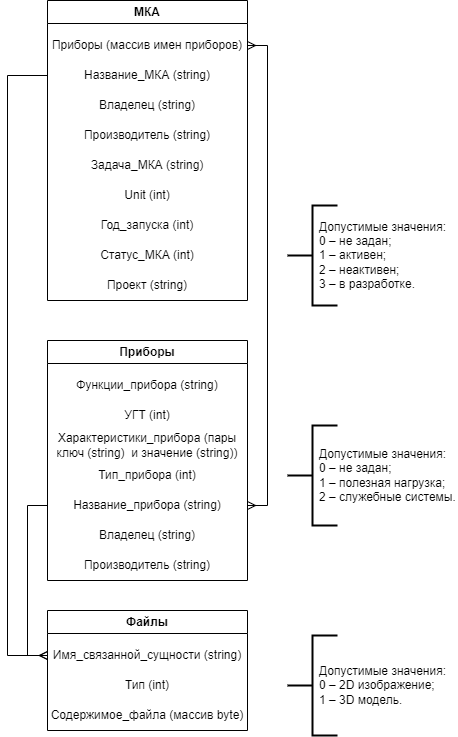

The diagram above was exported from draw.io. Its source (the exported page's mxGraphModel, read from the mxfile embedded in the PNG):
<mxGraphModel dx="1562" dy="860" grid="1" gridSize="10" guides="1" tooltips="1" connect="1" arrows="1" fold="1" page="1" pageScale="1" pageWidth="827" pageHeight="1169" math="0" shadow="0">
  <root>
    <mxCell id="0" />
    <mxCell id="1" parent="0" />
    <mxCell id="onkZCK1fPBk_Dburkxow-1" value="МКА" style="swimlane;whiteSpace=wrap;html=1;" parent="1" vertex="1">
      <mxGeometry x="220" y="180" width="200" height="300" as="geometry" />
    </mxCell>
    <mxCell id="onkZCK1fPBk_Dburkxow-5" value="Приборы (массив имен приборов)" style="text;html=1;strokeColor=none;fillColor=none;align=center;verticalAlign=middle;whiteSpace=wrap;rounded=0;" parent="onkZCK1fPBk_Dburkxow-1" vertex="1">
      <mxGeometry y="30" width="200" height="30" as="geometry" />
    </mxCell>
    <mxCell id="onkZCK1fPBk_Dburkxow-6" value="Владелец (string)" style="text;html=1;strokeColor=none;fillColor=none;align=center;verticalAlign=middle;whiteSpace=wrap;rounded=0;" parent="onkZCK1fPBk_Dburkxow-1" vertex="1">
      <mxGeometry y="90" width="200" height="30" as="geometry" />
    </mxCell>
    <mxCell id="onkZCK1fPBk_Dburkxow-7" value="Производитель (string)" style="text;html=1;strokeColor=none;fillColor=none;align=center;verticalAlign=middle;whiteSpace=wrap;rounded=0;" parent="onkZCK1fPBk_Dburkxow-1" vertex="1">
      <mxGeometry y="120" width="200" height="30" as="geometry" />
    </mxCell>
    <mxCell id="onkZCK1fPBk_Dburkxow-8" value="Задача_МКА (string)" style="text;html=1;strokeColor=none;fillColor=none;align=center;verticalAlign=middle;whiteSpace=wrap;rounded=0;" parent="onkZCK1fPBk_Dburkxow-1" vertex="1">
      <mxGeometry y="150" width="200" height="30" as="geometry" />
    </mxCell>
    <mxCell id="onkZCK1fPBk_Dburkxow-9" value="Unit (int)" style="text;html=1;strokeColor=none;fillColor=none;align=center;verticalAlign=middle;whiteSpace=wrap;rounded=0;" parent="onkZCK1fPBk_Dburkxow-1" vertex="1">
      <mxGeometry y="180" width="200" height="30" as="geometry" />
    </mxCell>
    <mxCell id="onkZCK1fPBk_Dburkxow-10" value="Год_запуска (int)" style="text;html=1;strokeColor=none;fillColor=none;align=center;verticalAlign=middle;whiteSpace=wrap;rounded=0;" parent="onkZCK1fPBk_Dburkxow-1" vertex="1">
      <mxGeometry y="210" width="200" height="30" as="geometry" />
    </mxCell>
    <mxCell id="onkZCK1fPBk_Dburkxow-11" value="Статус_МКА (int)" style="text;html=1;strokeColor=none;fillColor=none;align=center;verticalAlign=middle;whiteSpace=wrap;rounded=0;" parent="onkZCK1fPBk_Dburkxow-1" vertex="1">
      <mxGeometry y="240" width="200" height="30" as="geometry" />
    </mxCell>
    <mxCell id="onkZCK1fPBk_Dburkxow-13" value="Проект (string)" style="text;html=1;strokeColor=none;fillColor=none;align=center;verticalAlign=middle;whiteSpace=wrap;rounded=0;" parent="onkZCK1fPBk_Dburkxow-1" vertex="1">
      <mxGeometry y="270" width="200" height="30" as="geometry" />
    </mxCell>
    <mxCell id="onkZCK1fPBk_Dburkxow-4" value="Название_МКА (string)" style="text;html=1;strokeColor=none;fillColor=none;align=center;verticalAlign=middle;whiteSpace=wrap;rounded=0;" parent="onkZCK1fPBk_Dburkxow-1" vertex="1">
      <mxGeometry y="60" width="200" height="30" as="geometry" />
    </mxCell>
    <mxCell id="onkZCK1fPBk_Dburkxow-2" value="Приборы" style="swimlane;whiteSpace=wrap;html=1;" parent="1" vertex="1">
      <mxGeometry x="220" y="520" width="200" height="240" as="geometry" />
    </mxCell>
    <mxCell id="onkZCK1fPBk_Dburkxow-14" value="Функции_прибора (string)" style="text;html=1;strokeColor=none;fillColor=none;align=center;verticalAlign=middle;whiteSpace=wrap;rounded=0;" parent="onkZCK1fPBk_Dburkxow-2" vertex="1">
      <mxGeometry y="30" width="200" height="30" as="geometry" />
    </mxCell>
    <mxCell id="onkZCK1fPBk_Dburkxow-15" value="УГТ (int)" style="text;html=1;strokeColor=none;fillColor=none;align=center;verticalAlign=middle;whiteSpace=wrap;rounded=0;" parent="onkZCK1fPBk_Dburkxow-2" vertex="1">
      <mxGeometry y="60" width="200" height="30" as="geometry" />
    </mxCell>
    <mxCell id="onkZCK1fPBk_Dburkxow-16" value="Характеристики_прибора (пары ключ (string)&amp;nbsp; и значение (string))" style="text;html=1;strokeColor=none;fillColor=none;align=center;verticalAlign=middle;whiteSpace=wrap;rounded=0;" parent="onkZCK1fPBk_Dburkxow-2" vertex="1">
      <mxGeometry y="90" width="200" height="30" as="geometry" />
    </mxCell>
    <mxCell id="onkZCK1fPBk_Dburkxow-17" value="Тип_прибора (int)" style="text;html=1;strokeColor=none;fillColor=none;align=center;verticalAlign=middle;whiteSpace=wrap;rounded=0;" parent="onkZCK1fPBk_Dburkxow-2" vertex="1">
      <mxGeometry y="120" width="200" height="30" as="geometry" />
    </mxCell>
    <mxCell id="onkZCK1fPBk_Dburkxow-19" value="Название_прибора (string)" style="text;html=1;strokeColor=none;fillColor=none;align=center;verticalAlign=middle;whiteSpace=wrap;rounded=0;" parent="onkZCK1fPBk_Dburkxow-2" vertex="1">
      <mxGeometry y="150" width="200" height="30" as="geometry" />
    </mxCell>
    <mxCell id="onkZCK1fPBk_Dburkxow-20" value="Владелец (string)" style="text;html=1;strokeColor=none;fillColor=none;align=center;verticalAlign=middle;whiteSpace=wrap;rounded=0;" parent="onkZCK1fPBk_Dburkxow-2" vertex="1">
      <mxGeometry y="180" width="200" height="30" as="geometry" />
    </mxCell>
    <mxCell id="onkZCK1fPBk_Dburkxow-21" value="Производитель (string)" style="text;html=1;strokeColor=none;fillColor=none;align=center;verticalAlign=middle;whiteSpace=wrap;rounded=0;" parent="onkZCK1fPBk_Dburkxow-2" vertex="1">
      <mxGeometry y="210" width="200" height="30" as="geometry" />
    </mxCell>
    <mxCell id="onkZCK1fPBk_Dburkxow-3" value="Файлы" style="swimlane;whiteSpace=wrap;html=1;" parent="1" vertex="1">
      <mxGeometry x="220" y="790" width="200" height="120" as="geometry" />
    </mxCell>
    <mxCell id="onkZCK1fPBk_Dburkxow-22" value="Имя_связанной_сущности (string)" style="text;html=1;strokeColor=none;fillColor=none;align=center;verticalAlign=middle;whiteSpace=wrap;rounded=0;" parent="onkZCK1fPBk_Dburkxow-3" vertex="1">
      <mxGeometry y="30" width="200" height="30" as="geometry" />
    </mxCell>
    <mxCell id="onkZCK1fPBk_Dburkxow-23" value="Тип (int)" style="text;html=1;strokeColor=none;fillColor=none;align=center;verticalAlign=middle;whiteSpace=wrap;rounded=0;" parent="onkZCK1fPBk_Dburkxow-3" vertex="1">
      <mxGeometry y="60" width="200" height="30" as="geometry" />
    </mxCell>
    <mxCell id="onkZCK1fPBk_Dburkxow-24" value="Содержимое_файла (массив byte)" style="text;html=1;strokeColor=none;fillColor=none;align=center;verticalAlign=middle;whiteSpace=wrap;rounded=0;" parent="onkZCK1fPBk_Dburkxow-3" vertex="1">
      <mxGeometry y="90" width="200" height="30" as="geometry" />
    </mxCell>
    <mxCell id="onkZCK1fPBk_Dburkxow-29" style="edgeStyle=orthogonalEdgeStyle;rounded=0;orthogonalLoop=1;jettySize=auto;html=1;endArrow=ERmany;endFill=0;exitX=0;exitY=0.5;exitDx=0;exitDy=0;" parent="1" source="onkZCK1fPBk_Dburkxow-4" target="onkZCK1fPBk_Dburkxow-22" edge="1">
      <mxGeometry relative="1" as="geometry">
        <Array as="points">
          <mxPoint x="180" y="255" />
          <mxPoint x="180" y="835" />
        </Array>
      </mxGeometry>
    </mxCell>
    <mxCell id="onkZCK1fPBk_Dburkxow-30" style="edgeStyle=orthogonalEdgeStyle;rounded=0;orthogonalLoop=1;jettySize=auto;html=1;entryX=0;entryY=0.5;entryDx=0;entryDy=0;endArrow=ERmany;endFill=0;exitX=0;exitY=0.5;exitDx=0;exitDy=0;" parent="1" source="onkZCK1fPBk_Dburkxow-19" target="onkZCK1fPBk_Dburkxow-22" edge="1">
      <mxGeometry relative="1" as="geometry">
        <Array as="points">
          <mxPoint x="200" y="685" />
          <mxPoint x="200" y="835" />
        </Array>
      </mxGeometry>
    </mxCell>
    <mxCell id="KZ2CKzk2Z56Vfo_g2b2D-3" style="edgeStyle=orthogonalEdgeStyle;rounded=0;orthogonalLoop=1;jettySize=auto;html=1;entryX=1;entryY=0.5;entryDx=0;entryDy=0;endArrow=ERmany;endFill=0;startArrow=ERmany;startFill=0;" parent="1" source="onkZCK1fPBk_Dburkxow-5" target="onkZCK1fPBk_Dburkxow-19" edge="1">
      <mxGeometry relative="1" as="geometry">
        <Array as="points">
          <mxPoint x="440" y="225" />
          <mxPoint x="440" y="685" />
        </Array>
      </mxGeometry>
    </mxCell>
    <mxCell id="KZ2CKzk2Z56Vfo_g2b2D-4" value="" style="strokeWidth=2;html=1;shape=mxgraph.flowchart.annotation_2;align=left;labelPosition=right;pointerEvents=1;" parent="1" vertex="1">
      <mxGeometry x="460" y="385" width="50" height="100" as="geometry" />
    </mxCell>
    <mxCell id="KZ2CKzk2Z56Vfo_g2b2D-5" value="" style="strokeWidth=2;html=1;shape=mxgraph.flowchart.annotation_2;align=left;labelPosition=right;pointerEvents=1;" parent="1" vertex="1">
      <mxGeometry x="460" y="605" width="50" height="100" as="geometry" />
    </mxCell>
    <mxCell id="KZ2CKzk2Z56Vfo_g2b2D-6" value="" style="strokeWidth=2;html=1;shape=mxgraph.flowchart.annotation_2;align=left;labelPosition=right;pointerEvents=1;" parent="1" vertex="1">
      <mxGeometry x="460" y="815" width="50" height="100" as="geometry" />
    </mxCell>
    <mxCell id="KZ2CKzk2Z56Vfo_g2b2D-7" value="&lt;font style=&quot;vertical-align: inherit;&quot;&gt;&lt;font style=&quot;vertical-align: inherit;&quot;&gt;&lt;font style=&quot;vertical-align: inherit;&quot;&gt;&lt;font style=&quot;vertical-align: inherit;&quot;&gt;&lt;font style=&quot;vertical-align: inherit;&quot;&gt;&lt;font style=&quot;vertical-align: inherit;&quot;&gt;Допустимые значения: &lt;br&gt;&lt;div style=&quot;&quot;&gt;&lt;span style=&quot;background-color: initial;&quot;&gt;0 – не задан;&lt;br&gt;&lt;/span&gt;1&amp;nbsp;–&amp;nbsp;&lt;span style=&quot;background-color: initial;&quot;&gt;полезная нагрузка;&lt;br&gt;&lt;/span&gt;2&amp;nbsp;–&amp;nbsp;&lt;span style=&quot;background-color: initial;&quot;&gt;служебные системы.&lt;/span&gt;&lt;/div&gt;&lt;/font&gt;&lt;/font&gt;&lt;/font&gt;&lt;/font&gt;&lt;/font&gt;&lt;/font&gt;" style="text;html=1;strokeColor=none;fillColor=none;align=left;verticalAlign=middle;whiteSpace=wrap;rounded=0;" parent="1" vertex="1">
      <mxGeometry x="490" y="610" width="140" height="90" as="geometry" />
    </mxCell>
    <mxCell id="KZ2CKzk2Z56Vfo_g2b2D-8" value="&lt;font style=&quot;vertical-align: inherit;&quot;&gt;&lt;font style=&quot;vertical-align: inherit;&quot;&gt;&lt;font style=&quot;vertical-align: inherit;&quot;&gt;&lt;font style=&quot;vertical-align: inherit;&quot;&gt;&lt;font style=&quot;vertical-align: inherit;&quot;&gt;&lt;font style=&quot;vertical-align: inherit;&quot;&gt;Допустимые значения: &lt;br&gt;&lt;div style=&quot;&quot;&gt;&lt;span style=&quot;background-color: initial;&quot;&gt;0 – 2D изображение;&lt;br&gt;&lt;/span&gt;1&amp;nbsp;– 3D модель&lt;span style=&quot;background-color: initial;&quot;&gt;.&lt;/span&gt;&lt;br&gt;&lt;/div&gt;&lt;/font&gt;&lt;/font&gt;&lt;/font&gt;&lt;/font&gt;&lt;/font&gt;&lt;/font&gt;" style="text;html=1;strokeColor=none;fillColor=none;align=left;verticalAlign=middle;whiteSpace=wrap;rounded=0;" parent="1" vertex="1">
      <mxGeometry x="490" y="820" width="140" height="90" as="geometry" />
    </mxCell>
    <mxCell id="KZ2CKzk2Z56Vfo_g2b2D-9" value="&lt;font style=&quot;vertical-align: inherit;&quot;&gt;&lt;font style=&quot;vertical-align: inherit;&quot;&gt;&lt;font style=&quot;vertical-align: inherit;&quot;&gt;&lt;font style=&quot;vertical-align: inherit;&quot;&gt;&lt;font style=&quot;vertical-align: inherit;&quot;&gt;&lt;font style=&quot;vertical-align: inherit;&quot;&gt;Допустимые значения: &lt;br&gt;&lt;div style=&quot;&quot;&gt;&lt;span style=&quot;background-color: initial;&quot;&gt;0 – не задан;&lt;br&gt;&lt;/span&gt;1&amp;nbsp;– активен&lt;span style=&quot;background-color: initial;&quot;&gt;;&lt;br&gt;&lt;/span&gt;2&amp;nbsp;– неактивен;&lt;/div&gt;&lt;div style=&quot;&quot;&gt;3 –&amp;nbsp;в разработке.&lt;/div&gt;&lt;/font&gt;&lt;/font&gt;&lt;/font&gt;&lt;/font&gt;&lt;/font&gt;&lt;/font&gt;" style="text;html=1;strokeColor=none;fillColor=none;align=left;verticalAlign=middle;whiteSpace=wrap;rounded=0;" parent="1" vertex="1">
      <mxGeometry x="490" y="390" width="140" height="90" as="geometry" />
    </mxCell>
  </root>
</mxGraphModel>